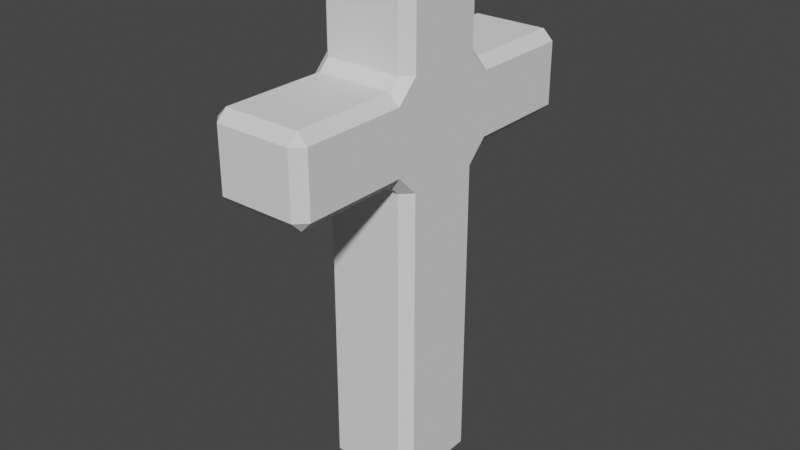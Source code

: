 # Source: Kors.blend  (saved by Blender 2.82.7; exported with 4.5.12 LTS)
import bpy
from mathutils import Matrix  # noqa: F401  (used for matrix-valued properties, if any)

bpy.ops.wm.read_factory_settings(use_empty=True)
scene = bpy.context.scene
scene.name = 'Scene'

# ---- collections
col_collection = bpy.data.collections.new('Collection'); scene.collection.children.link(col_collection)

# ---- world
world_world = bpy.data.worlds.new('World'); scene.world = world_world
world_world.use_nodes = True; world_world.node_tree.nodes.clear()
_N = world_world.node_tree.nodes; _L = world_world.node_tree.links
n0 = _N.new('ShaderNodeOutputWorld'); n0.name = 'World Output'; n0.location = (300, 300)
n1 = _N.new('ShaderNodeBackground'); n1.name = 'Background'; n1.location = (10, 300)
n1.inputs[0].default_value = (0.05088, 0.05088, 0.05088, 1.0)
_L.new(n1.outputs[0], n0.inputs[0])
n0.is_active_output = True
world_world.color = (0.05088, 0.05088, 0.05088)
world_world.use_sun_shadow = False
world_world.sun_shadow_jitter_overblur = 0.0

# ---- meshes
me_cube_001 = bpy.data.meshes.new('Cube.001')
me_cube_001.from_pydata([(-1.0, -1.0, -1.0), (-1.0, -1.0, 9.539), (-1.0, 1.0, -1.0), (-1.0, 1.0, 9.539), (1.0, -1.0, -1.0), (1.0, -1.0, 9.539), (1.0, 1.0, -1.0), (1.0, 1.0, 9.539), (-1.0, -1.0, 5.734), (-1.0, -1.0, 7.453), (-1.0, 1.0, 7.453), (-1.0, 1.0, 5.734), (1.0, 1.0, 7.453), (1.0, 1.0, 5.734), (1.0, -1.0, 7.453), (1.0, -1.0, 5.734), (-1.0, -3.588, 5.734), (-1.0, -3.588, 7.453), (-1.0, 3.588, 7.453), (-1.0, 3.588, 5.734), (1.0, 3.588, 7.453), (1.0, 3.588, 5.734), (1.0, -3.588, 7.453), (1.0, -3.588, 5.734)], [], [(9, 1, 3, 10), (10, 3, 7, 12), (12, 7, 5, 14), (14, 5, 1, 9), (2, 6, 4, 0), (7, 3, 1, 5), (4, 15, 8, 0), (10, 12, 20, 18), (6, 13, 15, 4), (13, 12, 14, 15), (2, 11, 13, 6), (8, 15, 23, 16), (0, 8, 11, 2), (8, 9, 10, 11), (23, 22, 17, 16), (19, 18, 20, 21), (14, 9, 17, 22), (15, 14, 22, 23), (12, 13, 21, 20), (11, 10, 18, 19), (13, 11, 19, 21), (9, 8, 16, 17)])
_uv = me_cube_001.uv_layers.new(name='UVMap')
_uv.uv.foreach_set('vector', [0.5417, 0.0, 0.625, 0.0, 0.625, 0.25, 0.5417, 0.25, 0.5417, 0.25, 0.625, 0.25, 0.625, 0.5, 0.5417, 0.5, 0.5417, 0.5, 0.625, 0.5, 0.625, 0.75, 0.5417, 0.75, 0.5417, 0.75, 0.625, 0.75, 0.625, 1.0, 0.5417, 1.0, 0.125, 0.5, 0.375, 0.5, 0.375, 0.75, 0.125, 0.75, 0.625, 0.5, 0.875, 0.5, 0.875, 0.75, 0.625, 0.75, 0.375, 0.75, 0.4583, 0.75, 0.4583, 1.0, 0.375, 1.0, 0.5417, 0.25, 0.5417, 0.5, 0.5417, 0.5, 0.5417, 0.25, 0.375, 0.5, 0.4583, 0.5, 0.4583, 0.75, 0.375, 0.75, 0.4583, 0.5, 0.5417, 0.5, 0.5417, 0.75, 0.4583, 0.75, 0.375, 0.25, 0.4583, 0.25, 0.4583, 0.5, 0.375, 0.5, 0.4583, 1.0, 0.4583, 0.75, 0.4583, 0.75, 0.4583, 1.0, 0.375, 0.0, 0.4583, 0.0, 0.4583, 0.25, 0.375, 0.25, 0.4583, 0.0, 0.5417, 0.0, 0.5417, 0.25, 0.4583, 0.25, 0.4583, 0.75, 0.5417, 0.75, 0.5417, 1.0, 0.4583, 1.0, 0.4583, 0.25, 0.5417, 0.25, 0.5417, 0.5, 0.4583, 0.5, 0.5417, 0.75, 0.5417, 1.0, 0.5417, 1.0, 0.5417, 0.75, 0.4583, 0.75, 0.5417, 0.75, 0.5417, 0.75, 0.4583, 0.75, 0.5417, 0.5, 0.4583, 0.5, 0.4583, 0.5, 0.5417, 0.5, 0.4583, 0.25, 0.5417, 0.25, 0.5417, 0.25, 0.4583, 0.25, 0.4583, 0.5, 0.4583, 0.25, 0.4583, 0.25, 0.4583, 0.5, 0.5417, 0.0, 0.4583, 0.0, 0.4583, 0.0, 0.5417, 0.0])
me_cube_001.use_remesh_fix_poles = True
me_cube_001.use_remesh_preserve_attributes = False
me_cube_001.use_mirror_vertex_groups = False
me_cube_001.update()

# ---- objects
ob_cube = bpy.data.objects.new('Cube', me_cube_001)

# ---- transforms, parenting, visibility, modifiers, constraints
ob_cube.location = (0.0, 0.0, 0.0)
ob_cube.lineart.crease_threshold = 0.0
_m = ob_cube.modifiers.new('Subdivision', 'SUBSURF')
_m.uv_smooth = 'PRESERVE_CORNERS'
_m.subdivision_type = 'SIMPLE'
_m.levels = 3
_m.render_levels = 3
_m.show_only_control_edges = False
_m = ob_cube.modifiers.new('Bevel', 'BEVEL')
_m.width = 0.5
_m.width_pct = 0.5
_m.face_strength_mode = 'FSTR_ALL'
_m.miter_outer = 'MITER_ARC'

# ---- collection membership
col_collection.objects.link(ob_cube)

# ---- scene / render settings (as saved in the file)
scene.frame_start = 1; scene.frame_end = 250; scene.frame_set(1)
scene.render.engine = 'BLENDER_EEVEE_NEXT'
scene.cycles.use_denoising = False
scene.cycles.samples = 128
scene.cycles.sampling_pattern = 'TABULATED_SOBOL'
scene.cycles.use_adaptive_sampling = False
scene.cycles.use_light_tree = False
scene.view_settings.view_transform = 'Filmic'
bpy.context.view_layer.update()

# ---- added for rendering (the .blend has no active camera and no usable light): camera, sun
cam_auto = bpy.data.cameras.new('AutoCamera')
cam_auto.lens = 50.0
cam_auto.sensor_width = 36.0
cam_auto.clip_end = 1000.0
ob_auto_camera = bpy.data.objects.new('AutoCamera', cam_auto)
scene.collection.objects.link(ob_auto_camera)
ob_auto_camera.location = (11.9411, -14.3293, 13.8223)
ob_auto_camera.rotation_euler = (1.09748, -7.21219e-08, 0.694738)
scene.camera = ob_auto_camera
light_auto_sun = bpy.data.lights.new('AutoSun', 'SUN')
light_auto_sun.energy = 3.0
light_auto_sun.angle = 0.0523599
ob_auto_sun = bpy.data.objects.new('AutoSun', light_auto_sun)
scene.collection.objects.link(ob_auto_sun)
ob_auto_sun.rotation_euler = (0.872665, 0.174533, 0.523599)
bpy.context.view_layer.update()
